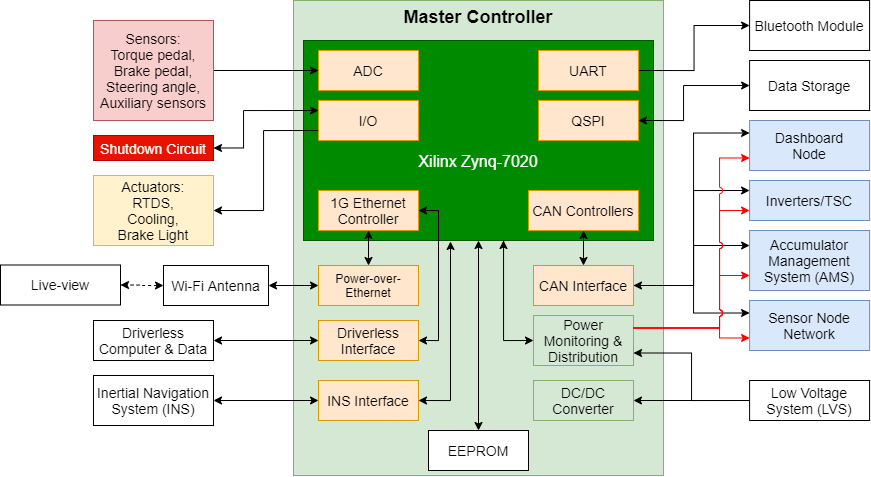

The diagram above was exported from draw.io. Its source (the exported page's mxGraphModel, read from the mxfile embedded in the PNG):
<mxGraphModel dx="1221" dy="645" grid="1" gridSize="5" guides="1" tooltips="1" connect="1" arrows="1" fold="1" page="1" pageScale="1" pageWidth="1654" pageHeight="1169" math="0" shadow="0">
  <root>
    <mxCell id="0" />
    <mxCell id="1" parent="0" />
    <mxCell id="2" value="&lt;div style=&quot;font-size: 18px&quot;&gt;&lt;span style=&quot;font-size: 18px&quot;&gt;&lt;b&gt;Master Controller&lt;/b&gt;&lt;/span&gt;&lt;/div&gt;" style="rounded=0;whiteSpace=wrap;html=1;fillColor=#d5e8d4;strokeColor=#82b366;labelPosition=center;verticalLabelPosition=middle;align=center;verticalAlign=top;fontSize=18;horizontal=1;" vertex="1" parent="1">
      <mxGeometry x="610" y="280" width="370" height="475" as="geometry" />
    </mxCell>
    <mxCell id="3" value="&lt;font style=&quot;font-size: 16px&quot;&gt;Xilinx Zynq-7020&lt;/font&gt;" style="rounded=0;whiteSpace=wrap;html=1;fillColor=#008a00;strokeColor=#005700;fontColor=#ffffff;movableLabel=1;" vertex="1" parent="1">
      <mxGeometry x="620" y="320" width="350" height="200" as="geometry">
        <mxPoint y="21" as="offset" />
      </mxGeometry>
    </mxCell>
    <mxCell id="4" value="&lt;font style=&quot;font-size: 14px;&quot;&gt;Dashboard&lt;br style=&quot;font-size: 14px;&quot;&gt;Node&lt;/font&gt;" style="whiteSpace=wrap;html=1;fillColor=#dae8fc;strokeColor=#6c8ebf;fontSize=14;" vertex="1" parent="1">
      <mxGeometry x="1066.1" y="400" width="120" height="50" as="geometry" />
    </mxCell>
    <mxCell id="5" value="&lt;font style=&quot;font-size: 14px;&quot;&gt;Accumulator&lt;br style=&quot;font-size: 14px;&quot;&gt;Management&lt;br style=&quot;font-size: 14px;&quot;&gt;System (AMS)&lt;/font&gt;" style="whiteSpace=wrap;html=1;fillColor=#dae8fc;strokeColor=#6c8ebf;fontSize=14;" vertex="1" parent="1">
      <mxGeometry x="1066.1" y="510" width="120" height="60" as="geometry" />
    </mxCell>
    <mxCell id="6" style="edgeStyle=orthogonalEdgeStyle;rounded=0;orthogonalLoop=1;jettySize=auto;html=1;exitX=1;exitY=0.5;exitDx=0;exitDy=0;entryX=0;entryY=0.25;entryDx=0;entryDy=0;" edge="1" source="10" target="11" parent="1">
      <mxGeometry relative="1" as="geometry">
        <mxPoint x="1020" y="463" as="targetPoint" />
        <Array as="points">
          <mxPoint x="1010" y="565" />
          <mxPoint x="1010" y="470" />
        </Array>
      </mxGeometry>
    </mxCell>
    <mxCell id="7" style="edgeStyle=orthogonalEdgeStyle;rounded=0;orthogonalLoop=1;jettySize=auto;html=1;exitX=1;exitY=0.5;exitDx=0;exitDy=0;entryX=0;entryY=0.25;entryDx=0;entryDy=0;" edge="1" source="10" target="4" parent="1">
      <mxGeometry relative="1" as="geometry">
        <Array as="points">
          <mxPoint x="1010" y="565" />
          <mxPoint x="1010" y="413" />
        </Array>
      </mxGeometry>
    </mxCell>
    <mxCell id="8" style="edgeStyle=orthogonalEdgeStyle;rounded=0;orthogonalLoop=1;jettySize=auto;html=1;exitX=1;exitY=0.5;exitDx=0;exitDy=0;entryX=0;entryY=0.25;entryDx=0;entryDy=0;startArrow=classic;startFill=1;" edge="1" source="10" target="5" parent="1">
      <mxGeometry relative="1" as="geometry">
        <Array as="points">
          <mxPoint x="1010" y="565" />
          <mxPoint x="1010" y="525" />
        </Array>
      </mxGeometry>
    </mxCell>
    <mxCell id="9" style="edgeStyle=orthogonalEdgeStyle;rounded=0;orthogonalLoop=1;jettySize=auto;html=1;exitX=1;exitY=0.5;exitDx=0;exitDy=0;entryX=0;entryY=0.25;entryDx=0;entryDy=0;startArrow=none;startFill=0;fontSize=14;" edge="1" source="10" target="15" parent="1">
      <mxGeometry relative="1" as="geometry">
        <Array as="points">
          <mxPoint x="1010" y="565" />
          <mxPoint x="1010" y="593" />
        </Array>
      </mxGeometry>
    </mxCell>
    <mxCell id="10" value="&lt;font style=&quot;font-size: 14px&quot;&gt;CAN Interface&lt;/font&gt;" style="rounded=0;whiteSpace=wrap;html=1;fillColor=#ffe6cc;strokeColor=#d79b00;" vertex="1" parent="1">
      <mxGeometry x="850" y="545" width="100" height="40" as="geometry" />
    </mxCell>
    <mxCell id="11" value="&lt;font style=&quot;font-size: 14px&quot;&gt;Inverters/TSC&lt;/font&gt;" style="whiteSpace=wrap;html=1;fillColor=#dae8fc;strokeColor=#6c8ebf;fontSize=14;" vertex="1" parent="1">
      <mxGeometry x="1066.1" y="460" width="120" height="40" as="geometry" />
    </mxCell>
    <mxCell id="12" value="&lt;font style=&quot;font-size: 14px&quot;&gt;ADC&lt;/font&gt;" style="rounded=0;whiteSpace=wrap;html=1;fillColor=#ffe6cc;strokeColor=#d79b00;" vertex="1" parent="1">
      <mxGeometry x="635" y="330" width="100" height="40" as="geometry" />
    </mxCell>
    <mxCell id="13" style="edgeStyle=orthogonalEdgeStyle;rounded=0;orthogonalLoop=1;jettySize=auto;html=1;entryX=0;entryY=0.5;entryDx=0;entryDy=0;startArrow=none;startFill=0;exitX=1;exitY=0.5;exitDx=0;exitDy=0;" edge="1" source="14" target="12" parent="1">
      <mxGeometry relative="1" as="geometry" />
    </mxCell>
    <mxCell id="14" value="&lt;font style=&quot;font-size: 14px&quot;&gt;Sensors:&lt;br&gt;Torque pedal,&lt;br&gt;Brake pedal,&lt;br&gt;&lt;/font&gt;&lt;div&gt;&lt;font style=&quot;font-size: 14px&quot;&gt;Steering angle,&lt;/font&gt;&lt;/div&gt;&lt;div&gt;&lt;font style=&quot;font-size: 14px&quot;&gt;Auxiliary sensors&lt;br&gt;&lt;/font&gt;&lt;/div&gt;" style="whiteSpace=wrap;html=1;fillColor=#f8cecc;strokeColor=#b85450;" vertex="1" parent="1">
      <mxGeometry x="410" y="300" width="120" height="100" as="geometry" />
    </mxCell>
    <mxCell id="15" value="Sensor Node&lt;br style=&quot;font-size: 14px;&quot;&gt;Network" style="whiteSpace=wrap;html=1;fillColor=#dae8fc;fontSize=14;strokeColor=#6c8ebf;" vertex="1" parent="1">
      <mxGeometry x="1066.1" y="580" width="120" height="50" as="geometry" />
    </mxCell>
    <mxCell id="16" style="edgeStyle=orthogonalEdgeStyle;rounded=0;orthogonalLoop=1;jettySize=auto;html=1;exitX=0;exitY=0.5;exitDx=0;exitDy=0;entryX=1;entryY=0.5;entryDx=0;entryDy=0;startArrow=none;startFill=0;fontSize=14;" edge="1" source="18" target="19" parent="1">
      <mxGeometry relative="1" as="geometry" />
    </mxCell>
    <mxCell id="17" style="edgeStyle=orthogonalEdgeStyle;rounded=0;orthogonalLoop=1;jettySize=auto;html=1;exitX=0;exitY=0.5;exitDx=0;exitDy=0;entryX=1;entryY=0.75;entryDx=0;entryDy=0;startArrow=none;startFill=0;fontSize=14;" edge="1" source="18" target="45" parent="1">
      <mxGeometry relative="1" as="geometry" />
    </mxCell>
    <mxCell id="18" value="Low Voltage System (LVS)" style="whiteSpace=wrap;html=1;fillColor=#ffffff;fontSize=14;" vertex="1" parent="1">
      <mxGeometry x="1066.1" y="660" width="120" height="40" as="geometry" />
    </mxCell>
    <mxCell id="19" value="DC/DC&lt;br&gt;Converter" style="whiteSpace=wrap;html=1;fillColor=#d5e8d4;fontSize=14;strokeColor=#82b366;" vertex="1" parent="1">
      <mxGeometry x="850" y="660" width="100" height="40" as="geometry" />
    </mxCell>
    <mxCell id="20" value="Actuators:&lt;br&gt;RTDS,&lt;br&gt;Cooling,&lt;br&gt;Brake Light" style="whiteSpace=wrap;html=1;fillColor=#fff2cc;fontSize=14;strokeColor=#d6b656;" vertex="1" parent="1">
      <mxGeometry x="410" y="455" width="120" height="70" as="geometry" />
    </mxCell>
    <mxCell id="21" style="edgeStyle=orthogonalEdgeStyle;rounded=0;orthogonalLoop=1;jettySize=auto;html=1;exitX=0;exitY=0.75;exitDx=0;exitDy=0;entryX=1;entryY=0.5;entryDx=0;entryDy=0;startArrow=none;startFill=0;fontSize=14;" edge="1" source="22" target="20" parent="1">
      <mxGeometry relative="1" as="geometry">
        <Array as="points">
          <mxPoint x="580" y="410" />
          <mxPoint x="580" y="490" />
        </Array>
      </mxGeometry>
    </mxCell>
    <mxCell id="22" value="&lt;font style=&quot;font-size: 14px&quot;&gt;I/O&lt;/font&gt;" style="rounded=0;whiteSpace=wrap;html=1;fillColor=#ffe6cc;strokeColor=#d79b00;" vertex="1" parent="1">
      <mxGeometry x="635" y="380" width="100" height="40" as="geometry" />
    </mxCell>
    <mxCell id="23" style="edgeStyle=orthogonalEdgeStyle;rounded=0;orthogonalLoop=1;jettySize=auto;html=1;exitX=0;exitY=0.5;exitDx=0;exitDy=0;entryX=1;entryY=0.5;entryDx=0;entryDy=0;startArrow=classic;startFill=1;" edge="1" source="24" target="29" parent="1">
      <mxGeometry relative="1" as="geometry">
        <mxPoint x="950.0000000000001" y="345.0000000000001" as="targetPoint" />
        <Array as="points">
          <mxPoint x="1000" y="365" />
          <mxPoint x="1000" y="400" />
        </Array>
      </mxGeometry>
    </mxCell>
    <mxCell id="24" value="&lt;span style=&quot;background-color: rgb(255 , 255 , 255)&quot;&gt;Data Storage&lt;/span&gt;" style="whiteSpace=wrap;html=1;fontSize=14;" vertex="1" parent="1">
      <mxGeometry x="1066.1" y="340" width="120" height="50" as="geometry" />
    </mxCell>
    <mxCell id="25" value="&lt;font style=&quot;font-size: 14px&quot;&gt;CAN Controllers&lt;/font&gt;" style="rounded=0;whiteSpace=wrap;html=1;fillColor=#ffe6cc;strokeColor=#d79b00;" vertex="1" parent="1">
      <mxGeometry x="845" y="470" width="110" height="40" as="geometry" />
    </mxCell>
    <mxCell id="26" style="edgeStyle=orthogonalEdgeStyle;rounded=0;orthogonalLoop=1;jettySize=auto;html=1;exitX=0.5;exitY=1;exitDx=0;exitDy=0;entryX=0.5;entryY=0;entryDx=0;entryDy=0;startArrow=classic;startFill=1;" edge="1" source="25" target="10" parent="1">
      <mxGeometry relative="1" as="geometry" />
    </mxCell>
    <mxCell id="27" style="edgeStyle=orthogonalEdgeStyle;rounded=0;orthogonalLoop=1;jettySize=auto;html=1;exitX=0.5;exitY=1;exitDx=0;exitDy=0;entryX=0.5;entryY=0;entryDx=0;entryDy=0;startArrow=classic;startFill=1;fontSize=14;" edge="1" source="28" target="33" parent="1">
      <mxGeometry relative="1" as="geometry" />
    </mxCell>
    <mxCell id="28" value="&lt;font style=&quot;font-size: 14px&quot;&gt;1G Ethernet Controller&lt;br&gt;&lt;/font&gt;" style="rounded=0;whiteSpace=wrap;html=1;fillColor=#ffe6cc;strokeColor=#d79b00;" vertex="1" parent="1">
      <mxGeometry x="635" y="470" width="100" height="40" as="geometry" />
    </mxCell>
    <mxCell id="29" value="&lt;font style=&quot;font-size: 14px&quot;&gt;QSPI&lt;/font&gt;" style="rounded=0;whiteSpace=wrap;html=1;fillColor=#ffe6cc;strokeColor=#d79b00;" vertex="1" parent="1">
      <mxGeometry x="855" y="380" width="100" height="40" as="geometry" />
    </mxCell>
    <mxCell id="30" value="Live-view" style="whiteSpace=wrap;html=1;fillColor=#ffffff;fontSize=14;" vertex="1" parent="1">
      <mxGeometry x="317" y="544.5" width="120" height="40" as="geometry" />
    </mxCell>
    <mxCell id="31" style="edgeStyle=orthogonalEdgeStyle;rounded=0;orthogonalLoop=1;jettySize=auto;html=1;exitX=0;exitY=0.5;exitDx=0;exitDy=0;entryX=1;entryY=0.5;entryDx=0;entryDy=0;startArrow=classic;startFill=1;fontSize=14;strokeColor=none;" edge="1" source="33" target="40" parent="1">
      <mxGeometry relative="1" as="geometry" />
    </mxCell>
    <mxCell id="32" style="edgeStyle=orthogonalEdgeStyle;rounded=0;orthogonalLoop=1;jettySize=auto;html=1;exitX=0;exitY=0.5;exitDx=0;exitDy=0;entryX=1;entryY=0.5;entryDx=0;entryDy=0;startArrow=classic;startFill=1;fontSize=14;" edge="1" source="33" target="40" parent="1">
      <mxGeometry relative="1" as="geometry" />
    </mxCell>
    <mxCell id="33" value="Power-over-Ethernet" style="rounded=0;whiteSpace=wrap;html=1;fillColor=#ffe6cc;strokeColor=#d79b00;" vertex="1" parent="1">
      <mxGeometry x="635" y="545" width="100" height="40" as="geometry" />
    </mxCell>
    <mxCell id="34" value="&lt;font style=&quot;font-size: 14px&quot;&gt;INS Interface&lt;/font&gt;" style="rounded=0;whiteSpace=wrap;html=1;fillColor=#ffe6cc;strokeColor=#d79b00;" vertex="1" parent="1">
      <mxGeometry x="635" y="660" width="100" height="40" as="geometry" />
    </mxCell>
    <mxCell id="35" style="edgeStyle=orthogonalEdgeStyle;rounded=0;orthogonalLoop=1;jettySize=auto;html=1;exitX=1;exitY=0.5;exitDx=0;exitDy=0;entryX=0;entryY=0.5;entryDx=0;entryDy=0;startArrow=classic;startFill=1;" edge="1" source="36" target="34" parent="1">
      <mxGeometry relative="1" as="geometry" />
    </mxCell>
    <mxCell id="36" value="Inertial Navigation System (INS)" style="whiteSpace=wrap;html=1;fontSize=14;" vertex="1" parent="1">
      <mxGeometry x="409.9999999999999" y="655" width="120" height="50" as="geometry" />
    </mxCell>
    <mxCell id="37" style="edgeStyle=orthogonalEdgeStyle;rounded=0;orthogonalLoop=1;jettySize=auto;html=1;exitX=1;exitY=0.5;exitDx=0;exitDy=0;startArrow=classic;startFill=1;entryX=1;entryY=0.5;entryDx=0;entryDy=0;" edge="1" source="38" target="28" parent="1">
      <mxGeometry relative="1" as="geometry">
        <mxPoint x="800" y="580" as="targetPoint" />
        <Array as="points">
          <mxPoint x="755" y="620" />
          <mxPoint x="755" y="490" />
        </Array>
      </mxGeometry>
    </mxCell>
    <mxCell id="38" value="&lt;font style=&quot;font-size: 14px&quot;&gt;Driverless Interface&lt;/font&gt;" style="rounded=0;whiteSpace=wrap;html=1;fillColor=#ffe6cc;strokeColor=#d79b00;" vertex="1" parent="1">
      <mxGeometry x="635" y="600" width="100" height="40" as="geometry" />
    </mxCell>
    <mxCell id="39" style="edgeStyle=orthogonalEdgeStyle;rounded=0;orthogonalLoop=1;jettySize=auto;html=1;exitX=0;exitY=0.5;exitDx=0;exitDy=0;entryX=1;entryY=0.5;entryDx=0;entryDy=0;startArrow=classic;startFill=1;fontSize=14;dashed=1;" edge="1" source="40" target="30" parent="1">
      <mxGeometry relative="1" as="geometry" />
    </mxCell>
    <mxCell id="40" value="Wi-Fi Antenna" style="whiteSpace=wrap;html=1;fillColor=#ffffff;fontSize=14;" vertex="1" parent="1">
      <mxGeometry x="480" y="545" width="105" height="40" as="geometry" />
    </mxCell>
    <mxCell id="41" style="edgeStyle=orthogonalEdgeStyle;rounded=0;orthogonalLoop=1;jettySize=auto;html=1;exitX=1;exitY=0.5;exitDx=0;exitDy=0;entryX=0;entryY=0.5;entryDx=0;entryDy=0;startArrow=classic;startFill=1;" edge="1" source="42" target="38" parent="1">
      <mxGeometry relative="1" as="geometry" />
    </mxCell>
    <mxCell id="42" value="Driverless Computer &amp;amp; Data" style="whiteSpace=wrap;html=1;fontSize=14;" vertex="1" parent="1">
      <mxGeometry x="410" y="600" width="120" height="40" as="geometry" />
    </mxCell>
    <mxCell id="43" style="edgeStyle=orthogonalEdgeStyle;rounded=0;orthogonalLoop=1;jettySize=auto;html=1;entryX=1;entryY=0.5;entryDx=0;entryDy=0;startArrow=classic;startFill=1;exitX=0.42;exitY=1.005;exitDx=0;exitDy=0;exitPerimeter=0;" edge="1" source="3" target="34" parent="1">
      <mxGeometry relative="1" as="geometry">
        <Array as="points">
          <mxPoint x="767" y="680" />
        </Array>
        <mxPoint x="795" y="520" as="sourcePoint" />
      </mxGeometry>
    </mxCell>
    <mxCell id="44" style="edgeStyle=orthogonalEdgeStyle;rounded=0;orthogonalLoop=1;jettySize=auto;html=1;exitX=0;exitY=0.5;exitDx=0;exitDy=0;startArrow=classic;startFill=1;fontSize=14;" edge="1" source="45" parent="1">
      <mxGeometry relative="1" as="geometry">
        <Array as="points">
          <mxPoint x="820" y="620" />
          <mxPoint x="820" y="520" />
        </Array>
        <mxPoint x="820" y="520" as="targetPoint" />
      </mxGeometry>
    </mxCell>
    <mxCell id="45" value="Power Monitoring &amp;amp; Distribution" style="whiteSpace=wrap;html=1;fillColor=#d5e8d4;fontSize=14;strokeColor=#82b366;" vertex="1" parent="1">
      <mxGeometry x="850" y="595" width="100" height="50" as="geometry" />
    </mxCell>
    <mxCell id="46" style="edgeStyle=orthogonalEdgeStyle;rounded=0;orthogonalLoop=1;jettySize=auto;html=1;exitX=1;exitY=0.25;exitDx=0;exitDy=0;entryX=0;entryY=0.75;entryDx=0;entryDy=0;startArrow=none;startFill=0;strokeColor=#FF0000;" edge="1" source="45" target="15" parent="1">
      <mxGeometry relative="1" as="geometry">
        <Array as="points">
          <mxPoint x="1036" y="608" />
          <mxPoint x="1036" y="618" />
        </Array>
      </mxGeometry>
    </mxCell>
    <mxCell id="47" style="edgeStyle=orthogonalEdgeStyle;rounded=0;orthogonalLoop=1;jettySize=auto;html=1;exitX=1;exitY=0.25;exitDx=0;exitDy=0;entryX=0;entryY=0.75;entryDx=0;entryDy=0;startArrow=none;startFill=0;strokeColor=#FF0000;jumpStyle=arc;" edge="1" source="45" target="4" parent="1">
      <mxGeometry relative="1" as="geometry">
        <Array as="points">
          <mxPoint x="1036" y="607" />
          <mxPoint x="1036" y="438" />
        </Array>
      </mxGeometry>
    </mxCell>
    <mxCell id="48" style="edgeStyle=orthogonalEdgeStyle;rounded=0;orthogonalLoop=1;jettySize=auto;html=1;exitX=1;exitY=0.25;exitDx=0;exitDy=0;entryX=0;entryY=0.75;entryDx=0;entryDy=0;startArrow=none;startFill=0;strokeColor=#FF0000;jumpStyle=arc;" edge="1" source="45" target="11" parent="1">
      <mxGeometry relative="1" as="geometry">
        <Array as="points">
          <mxPoint x="1036" y="607" />
          <mxPoint x="1036" y="490" />
        </Array>
      </mxGeometry>
    </mxCell>
    <mxCell id="49" style="edgeStyle=orthogonalEdgeStyle;rounded=0;orthogonalLoop=1;jettySize=auto;html=1;exitX=1;exitY=0.25;exitDx=0;exitDy=0;entryX=0;entryY=0.75;entryDx=0;entryDy=0;startArrow=none;startFill=0;strokeColor=#FF0000;jumpStyle=arc;" edge="1" source="45" target="5" parent="1">
      <mxGeometry relative="1" as="geometry">
        <Array as="points">
          <mxPoint x="1036" y="607" />
          <mxPoint x="1036" y="555" />
        </Array>
      </mxGeometry>
    </mxCell>
    <mxCell id="50" style="edgeStyle=orthogonalEdgeStyle;rounded=0;orthogonalLoop=1;jettySize=auto;html=1;exitX=1;exitY=0.5;exitDx=0;exitDy=0;entryX=0;entryY=0.25;entryDx=0;entryDy=0;startArrow=classic;startFill=1;" edge="1" source="51" target="22" parent="1">
      <mxGeometry relative="1" as="geometry">
        <Array as="points">
          <mxPoint x="560" y="428" />
          <mxPoint x="560" y="390" />
        </Array>
      </mxGeometry>
    </mxCell>
    <mxCell id="51" value="Shutdown Circuit" style="whiteSpace=wrap;html=1;fillColor=#e51400;fontSize=14;strokeColor=#B20000;fontColor=#ffffff;" vertex="1" parent="1">
      <mxGeometry x="410" y="415" width="120" height="25" as="geometry" />
    </mxCell>
    <mxCell id="52" style="edgeStyle=orthogonalEdgeStyle;rounded=0;orthogonalLoop=1;jettySize=auto;html=1;exitX=1;exitY=0.5;exitDx=0;exitDy=0;entryX=0;entryY=0.5;entryDx=0;entryDy=0;" edge="1" source="53" target="54" parent="1">
      <mxGeometry relative="1" as="geometry" />
    </mxCell>
    <mxCell id="53" value="&lt;font style=&quot;font-size: 14px&quot;&gt;UART&lt;/font&gt;" style="rounded=0;whiteSpace=wrap;html=1;fillColor=#ffe6cc;strokeColor=#d79b00;" vertex="1" parent="1">
      <mxGeometry x="855" y="330" width="100" height="40" as="geometry" />
    </mxCell>
    <mxCell id="54" value="&lt;span style=&quot;background-color: rgb(255 , 255 , 255)&quot;&gt;Bluetooth Module&lt;/span&gt;" style="whiteSpace=wrap;html=1;fontSize=14;" vertex="1" parent="1">
      <mxGeometry x="1066.1" y="280" width="120" height="50" as="geometry" />
    </mxCell>
    <mxCell id="55" style="edgeStyle=orthogonalEdgeStyle;rounded=0;orthogonalLoop=1;jettySize=auto;html=1;exitX=0.5;exitY=0;exitDx=0;exitDy=0;entryX=0.5;entryY=1;entryDx=0;entryDy=0;startArrow=classic;startFill=1;" edge="1" source="56" target="3" parent="1">
      <mxGeometry relative="1" as="geometry" />
    </mxCell>
    <mxCell id="56" value="EEPROM" style="whiteSpace=wrap;html=1;fillColor=#ffffff;fontSize=14;" vertex="1" parent="1">
      <mxGeometry x="745" y="710" width="100" height="40" as="geometry" />
    </mxCell>
  </root>
</mxGraphModel>